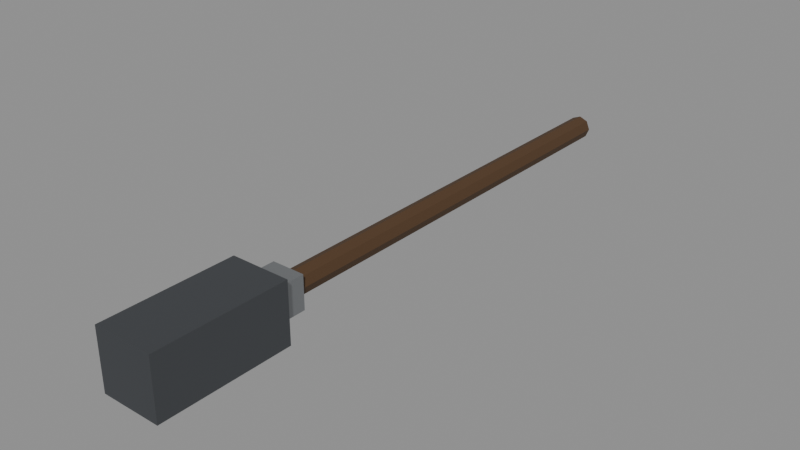 # Source: WPN_Sledge01.blend  (saved by Blender 5.2.44; exported with 4.5.12 LTS)
import bpy
from mathutils import Matrix  # noqa: F401  (used for matrix-valued properties, if any)

bpy.ops.wm.read_factory_settings(use_empty=True)
scene = bpy.context.scene
scene.name = 'Scene'

# ---- collections
col_assets = bpy.data.collections.new('Assets'); scene.collection.children.link(col_assets)

# ---- materials (node trees are filled in below, after node groups)
mat_mat_gunstock = bpy.data.materials.new('MAT_GunStock')
mat_mat_sledgehead = bpy.data.materials.new('MAT_SledgeHead')
mat_mat_steel = bpy.data.materials.new('MAT_Steel')

# ---- material node trees
mat_mat_gunstock.use_nodes = True; mat_mat_gunstock.node_tree.nodes.clear()
_N = mat_mat_gunstock.node_tree.nodes; _L = mat_mat_gunstock.node_tree.links
n0 = _N.new('ShaderNodeBsdfPrincipled'); n0.name = 'Principled BSDF'; n0.location = (-200, 100)
n0.inputs[0].default_value = (0.07819, 0.0382, 0.0137, 1.0)
n0.inputs[2].default_value = 0.7
n0.inputs[10].default_value = 0.005
n1 = _N.new('ShaderNodeOutputMaterial'); n1.name = 'Material Output'; n1.location = (200, 100)
_L.new(n0.outputs[0], n1.inputs[0])
n1.is_active_output = True
mat_mat_sledgehead.use_nodes = True; mat_mat_sledgehead.node_tree.nodes.clear()
_N = mat_mat_sledgehead.node_tree.nodes; _L = mat_mat_sledgehead.node_tree.links
n0 = _N.new('ShaderNodeBsdfPrincipled'); n0.name = 'Principled BSDF'; n0.location = (-200, 100)
n0.inputs[0].default_value = (0.09084, 0.09759, 0.107, 1.0)
n0.inputs[1].default_value = 0.6
n0.inputs[2].default_value = 0.55
n0.inputs[10].default_value = 0.005
n1 = _N.new('ShaderNodeOutputMaterial'); n1.name = 'Material Output'; n1.location = (200, 100)
_L.new(n0.outputs[0], n1.inputs[0])
n1.is_active_output = True
mat_mat_steel.use_nodes = True; mat_mat_steel.node_tree.nodes.clear()
_N = mat_mat_steel.node_tree.nodes; _L = mat_mat_steel.node_tree.links
n0 = _N.new('ShaderNodeBsdfPrincipled'); n0.name = 'Principled BSDF'; n0.location = (-200, 100)
n0.inputs[0].default_value = (0.3231, 0.3372, 0.3515, 1.0)
n0.inputs[1].default_value = 0.8
n0.inputs[2].default_value = 0.45
n0.inputs[10].default_value = 0.005
n1 = _N.new('ShaderNodeOutputMaterial'); n1.name = 'Material Output'; n1.location = (200, 100)
_L.new(n0.outputs[0], n1.inputs[0])
n1.is_active_output = True

# ---- meshes
me_wpn_sledge01_haft_mesh = bpy.data.meshes.new('WPN_Sledge01_Haft_Mesh')
me_wpn_sledge01_haft_mesh.from_pydata([(0.0, 0.11, 0.038), (0.0, -0.71, 0.038), (0.01273, 0.11, 0.03273), (0.01273, -0.71, 0.03273), (0.018, 0.11, 0.02), (0.018, -0.71, 0.02), (0.01273, 0.11, 0.007272), (0.01273, -0.71, 0.007272), (0.0, 0.11, 0.002), (0.0, -0.71, 0.002), (-0.01273, 0.11, 0.007272), (-0.01273, -0.71, 0.007272), (-0.018, 0.11, 0.02), (-0.018, -0.71, 0.02), (-0.01273, 0.11, 0.03273), (-0.01273, -0.71, 0.03273)], [], [(0, 1, 3, 2), (2, 3, 5, 4), (4, 5, 7, 6), (6, 7, 9, 8), (8, 9, 11, 10), (10, 11, 13, 12), (3, 1, 15, 13, 11, 9, 7, 5), (12, 13, 15, 14), (14, 15, 1, 0), (0, 2, 4, 6, 8, 10, 12, 14)])
me_wpn_sledge01_haft_mesh.materials.append(mat_mat_gunstock)
me_wpn_sledge01_haft_mesh.update()
me_wpn_sledge01_head_mesh = bpy.data.meshes.new('WPN_Sledge01_Head_Mesh')
me_wpn_sledge01_head_mesh.from_pydata([(-0.045, -0.8, -0.025), (-0.045, -0.8, 0.065), (-0.045, -0.6, -0.025), (-0.045, -0.6, 0.065), (0.045, -0.8, -0.025), (0.045, -0.8, 0.065), (0.045, -0.6, -0.025), (0.045, -0.6, 0.065)], [], [(0, 1, 3, 2), (2, 3, 7, 6), (6, 7, 5, 4), (4, 5, 1, 0), (2, 6, 4, 0), (7, 3, 1, 5)])
me_wpn_sledge01_head_mesh.materials.append(mat_mat_sledgehead)
me_wpn_sledge01_head_mesh.update()
me_wpn_sledge01_collar_mesh = bpy.data.meshes.new('WPN_Sledge01_Collar_Mesh')
me_wpn_sledge01_collar_mesh.from_pydata([(-0.025, -0.605, -0.005), (-0.025, -0.605, 0.045), (-0.025, -0.555, -0.005), (-0.025, -0.555, 0.045), (0.025, -0.605, -0.005), (0.025, -0.605, 0.045), (0.025, -0.555, -0.005), (0.025, -0.555, 0.045)], [], [(0, 1, 3, 2), (2, 3, 7, 6), (6, 7, 5, 4), (4, 5, 1, 0), (2, 6, 4, 0), (7, 3, 1, 5)])
me_wpn_sledge01_collar_mesh.materials.append(mat_mat_steel)
me_wpn_sledge01_collar_mesh.update()

# ---- objects
ob_wpn_sledge01 = bpy.data.objects.new('WPN_Sledge01', None)
ob_wpn_sledge01_haft = bpy.data.objects.new('WPN_Sledge01_Haft', me_wpn_sledge01_haft_mesh)
ob_wpn_sledge01_head = bpy.data.objects.new('WPN_Sledge01_Head', me_wpn_sledge01_head_mesh)
ob_wpn_sledge01_collar = bpy.data.objects.new('WPN_Sledge01_Collar', me_wpn_sledge01_collar_mesh)
ob_sock_muzzle = bpy.data.objects.new('SOCK_Muzzle', None)

# ---- transforms, parenting, visibility, modifiers, constraints
ob_wpn_sledge01.location = (0.0, 0.0, 0.0)
ob_wpn_sledge01.empty_display_size = 0.05
ob_wpn_sledge01_haft.parent = ob_wpn_sledge01
ob_wpn_sledge01_haft.location = (0.0, 0.0, 0.0)
ob_wpn_sledge01_head.parent = ob_wpn_sledge01
ob_wpn_sledge01_head.location = (0.0, 0.0, 0.0)
ob_wpn_sledge01_collar.parent = ob_wpn_sledge01
ob_wpn_sledge01_collar.location = (0.0, 0.0, 0.0)
ob_sock_muzzle.parent = ob_wpn_sledge01
ob_sock_muzzle.location = (0.0, -0.7, 0.02)
ob_sock_muzzle.empty_display_size = 0.05

# ---- collection membership
col_assets.objects.link(ob_wpn_sledge01)
col_assets.objects.link(ob_wpn_sledge01_haft)
col_assets.objects.link(ob_wpn_sledge01_head)
col_assets.objects.link(ob_wpn_sledge01_collar)
col_assets.objects.link(ob_sock_muzzle)

# ---- scene / render settings (as saved in the file)
scene.frame_start = 1; scene.frame_end = 250; scene.frame_set(1)
scene.render.engine = 'BLENDER_EEVEE_NEXT'
scene.render.bake_bias = 0.0
scene.render.bake_samples = 0
scene.render.compositor_device = 'GPU'
scene.eevee.use_volume_custom_range = False
scene.eevee.fast_gi_thickness_near = 0.1
scene.eevee.fast_gi_thickness_far = 0.0
scene.eevee.ray_tracing_options.screen_trace_thickness = 0.1
bpy.context.view_layer.update()

# ---- added for rendering (the .blend has no active camera and no usable light): camera, sun + grey world if the file has none
cam_auto = bpy.data.cameras.new('AutoCamera')
cam_auto.lens = 50.0
cam_auto.sensor_width = 36.0
cam_auto.clip_end = 1000.0
ob_auto_camera = bpy.data.objects.new('AutoCamera', cam_auto)
scene.collection.objects.link(ob_auto_camera)
ob_auto_camera.location = (0.85015, -1.36518, 0.70012)
ob_auto_camera.rotation_euler = (1.09748, -7.21219e-08, 0.694738)
scene.camera = ob_auto_camera
light_auto_sun = bpy.data.lights.new('AutoSun', 'SUN')
light_auto_sun.energy = 3.0
light_auto_sun.angle = 0.0523599
ob_auto_sun = bpy.data.objects.new('AutoSun', light_auto_sun)
scene.collection.objects.link(ob_auto_sun)
ob_auto_sun.rotation_euler = (0.872665, 0.174533, 0.523599)
if scene.world is None:
    world_auto = bpy.data.worlds.new('AutoWorld')
    world_auto.color = (0.3, 0.3, 0.3)
    scene.world = world_auto
bpy.context.view_layer.update()
